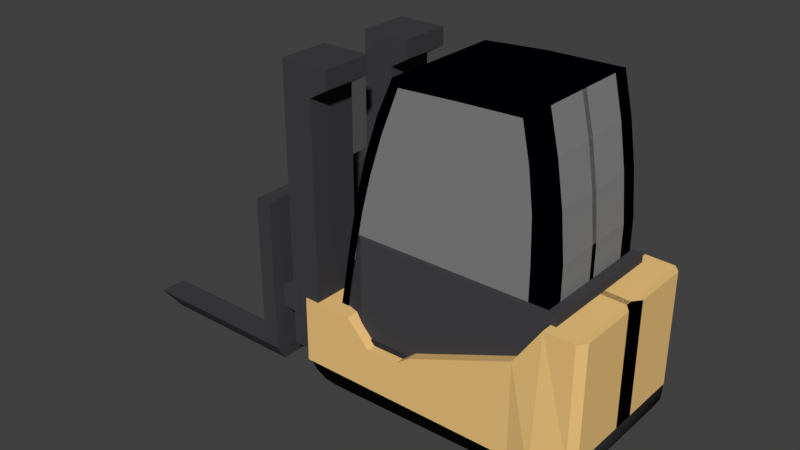 # Source: Forklift.blend  (saved by Blender 2.79.0; exported with 4.5.12 LTS)
import bpy
from mathutils import Matrix  # noqa: F401  (used for matrix-valued properties, if any)

bpy.ops.wm.read_factory_settings(use_empty=True)
scene = bpy.context.scene
scene.name = 'Scene'

# ---- collections
col_collection_1 = bpy.data.collections.new('Collection 1'); scene.collection.children.link(col_collection_1)

# ---- materials (node trees are filled in below, after node groups)
mat_tires = bpy.data.materials.new('Tires')
mat_tires.alpha_threshold = 0.0
mat_tires.use_transparent_shadow = False
mat_tires.diffuse_color = (0.02956, 0.02956, 0.0319, 1.0)
mat_tires.roughness = 0.5
mat_base_color = bpy.data.materials.new('Base Color')
mat_base_color.alpha_threshold = 0.0
mat_base_color.use_transparent_shadow = False
mat_base_color.diffuse_color = (0.6267, 0.6267, 0.6267, 1.0)
mat_base_color.roughness = 0.5
mat_forks = bpy.data.materials.new('Forks')
mat_forks.alpha_threshold = 0.0
mat_forks.use_transparent_shadow = False
mat_forks.diffuse_color = (0.05286, 0.05127, 0.05613, 1.0)
mat_forks.roughness = 0.5
mat_material_003 = bpy.data.materials.new('Material.003')
mat_material_003.alpha_threshold = 0.0
mat_material_003.use_transparent_shadow = False
mat_material_003.diffuse_color = (0.05951, 0.05781, 0.06301, 1.0)
mat_material_003.roughness = 0.5
mat_material_001 = bpy.data.materials.new('Material.001')
mat_material_001.alpha_threshold = 0.0
mat_material_001.use_transparent_shadow = False
mat_material_001.diffuse_color = (0.0, 0.0, 0.0009106, 1.0)
mat_material_001.roughness = 0.5
mat_material_002 = bpy.data.materials.new('Material.002')
mat_material_002.alpha_threshold = 0.0
mat_material_002.use_transparent_shadow = False
mat_material_002.diffuse_color = (0.233, 0.233, 0.233, 1.0)
mat_material_002.roughness = 0.5
mat_body = bpy.data.materials.new('Body')
mat_body.alpha_threshold = 0.0
mat_body.use_transparent_shadow = False
mat_body.diffuse_color = (0.8879, 0.5776, 0.2195, 1.0)
mat_body.roughness = 0.5

# ---- material node trees

# ---- world
world_world = bpy.data.worlds.new('World'); scene.world = world_world
world_world.color = (0.05088, 0.05088, 0.05088)
world_world.use_sun_shadow = False
world_world.sun_shadow_jitter_overblur = 0.0
world_world.cycles.sampling_method = 'MANUAL'

# ---- meshes
me_cylinder_001 = bpy.data.meshes.new('Cylinder.001')
me_cylinder_001.from_pydata([(-6.554, 1.69, -1.0), (-6.554, 1.69, 1.0), (0.3827, 0.9239, -1.0), (0.3827, 0.9239, 1.0), (0.7071, 0.7071, -1.0), (0.7071, 0.7071, 1.0), (0.9239, 0.3827, -1.0), (0.9239, 0.3827, 1.0), (1.0, -4.371e-08, -1.0), (1.0, -4.371e-08, 1.0), (0.9239, -0.3827, -1.0), (0.9239, -0.3827, 1.0), (0.7071, -0.7071, -1.0), (0.7071, -0.7071, 1.0), (0.3827, -0.9239, -1.0), (0.3827, -0.9239, 1.0), (-6.554, -0.3103, -1.0), (-6.554, -0.3103, 1.0), (-6.936, -0.2342, -1.0), (-6.936, -0.2342, 1.0), (-7.261, -0.01744, -1.0), (-7.261, -0.01744, 1.0), (-7.478, 0.307, -1.0), (-7.478, 0.307, 1.0), (-7.554, 0.6897, -1.0), (-7.554, 0.6897, 1.0), (-7.478, 1.072, -1.0), (-7.478, 1.072, 1.0), (-7.261, 1.397, -1.0), (-7.261, 1.397, 1.0), (-6.936, 1.614, -1.0), (-6.936, 1.614, 1.0)], [], [(0, 1, 3, 2), (2, 3, 5, 4), (4, 5, 7, 6), (6, 7, 9, 8), (8, 9, 11, 10), (10, 11, 13, 12), (12, 13, 15, 14), (14, 15, 17, 16), (16, 17, 19, 18), (18, 19, 21, 20), (20, 21, 23, 22), (22, 23, 25, 24), (24, 25, 27, 26), (26, 27, 29, 28), (3, 1, 31, 29, 27, 25, 23, 21, 19, 17, 15, 13, 11, 9, 7, 5), (28, 29, 31, 30), (30, 31, 1, 0), (0, 2, 4, 6, 8, 10, 12, 14, 16, 18, 20, 22, 24, 26, 28, 30)])
me_cylinder_001.polygons.foreach_set('use_smooth', [True] * 18)
me_cylinder_001.materials.append(mat_tires)
me_cylinder_001.use_remesh_preserve_volume = False
me_cylinder_001.use_remesh_preserve_attributes = False
me_cylinder_001.use_mirror_vertex_groups = False
me_cylinder_001.update()
me_cube_004 = bpy.data.meshes.new('Cube.004')
me_cube_004.from_pydata([(-1.0, -1.0, -1.0), (-1.0, -1.0, 1.141), (-1.0, 1.0, -1.0), (-1.0, 1.0, 1.141), (1.0, -1.0, -1.0), (2.191, -1.0, 1.141), (1.0, 1.0, -1.0), (2.191, 1.0, 1.141), (-1.0, -1.0, 1.003), (-1.0, 1.0, 1.003), (2.191, 1.0, 1.003), (2.191, -1.0, 1.003), (-1.0, 1.0, 0.9221), (1.0, 1.0, 0.9221), (1.0, -1.0, 0.9221), (-1.0, -1.0, 0.9221), (-1.0, 3.076, -1.0), (-1.0, 3.076, 1.141), (-1.0, 5.076, -1.0), (-1.0, 5.076, 1.141), (1.0, 3.076, -1.0), (2.191, 3.076, 1.141), (1.0, 5.076, -1.0), (2.191, 5.076, 1.141), (-1.0, 3.076, 1.003), (-1.0, 5.076, 1.003), (2.191, 5.076, 1.003), (2.191, 3.076, 1.003), (-1.0, 5.076, 0.9221), (1.0, 5.076, 0.9221), (1.0, 3.076, 0.9221), (-1.0, 3.076, 0.9221), (-2.842, -1.499, -1.041), (-2.842, -1.499, 0.1217), (-2.842, 5.524, -1.041), (-2.842, 5.524, 0.1217), (-1.804, -1.499, -1.041), (-1.804, -1.499, 0.1217), (-1.804, 5.524, -1.041), (-1.804, 5.524, 0.1217), (-2.885, 5.154, -1.161), (-2.885, -1.129, -1.161), (-1.846, 5.154, -1.161), (-1.846, -1.129, -1.161), (-2.842, -0.4255, -1.041), (-2.842, -0.4255, 0.1217), (-1.804, -0.4255, -1.041), (-1.804, -0.4255, 0.1217), (-2.885, -0.169, -1.161), (-1.846, -0.169, -1.161), (-2.842, 4.517, 0.1217), (-1.804, 4.517, -1.041), (-1.846, 4.253, -1.161), (-2.842, 4.517, -1.041), (-1.804, 4.517, 0.1217), (-2.885, 4.253, -1.161), (-12.72, -0.4255, -1.041), (-12.72, -1.499, -1.041), (-11.58, -0.169, -1.161), (-11.58, -1.129, -1.161), (-11.58, 5.154, -1.161), (-12.72, 5.524, -1.041), (-12.72, 4.517, -1.041), (-11.58, 4.253, -1.161), (-1.976, -1.031, -0.7305), (-1.976, -1.031, -0.5505), (-1.976, 4.917, -0.7305), (-1.976, 4.917, -0.5505), (-0.441, -1.031, -0.7305), (-0.441, -1.031, -0.5505), (-0.441, 4.917, -0.7305), (-0.441, 4.917, -0.5505), (3.868, -0.6184, -0.8346), (3.868, -0.6184, 0.006111), (3.868, 4.585, -0.8346), (3.868, 4.585, 0.006111), (16.82, -0.6184, -0.8346), (16.82, -0.6184, 0.006111), (16.82, 4.585, -0.8346), (16.82, 4.585, 0.00611), (3.34, -0.3789, 0.006111), (3.34, 4.346, 0.006111), (2.447, -0.3789, -0.5924), (2.476, 4.346, -0.5922), (2.447, -0.3789, -0.7747), (2.447, 4.346, -0.7747), (3.868, -0.6184, -0.575), (3.868, 4.585, -0.575), (16.82, 4.585, -0.575), (16.82, -0.6184, -0.575), (14.91, -0.4348, -0.5888), (14.91, -0.4348, 0.2519), (16.15, -0.4348, -0.5888), (16.15, -0.4348, 0.2519), (15.87, -0.4348, 0.5943), (15.43, -0.4348, 0.911), (14.84, -0.4348, 1.205), (5.981, -0.4348, 1.165), (4.914, -0.4348, 0.8852), (4.004, -0.4348, 0.5612), (3.313, -0.4348, 0.2261), (2.811, -0.4348, -0.07577), (2.403, -0.4348, -0.3519), (1.995, -0.4348, -0.6317), (14.82, -0.4348, 0.5759), (14.5, -0.4348, 0.8705), (14.0, -0.4348, 1.143), (6.365, -0.4348, 1.109), (5.242, -0.4348, 0.7711), (4.426, -0.4348, 0.4728), (3.799, -0.4348, 0.1893), (3.139, -0.4348, -0.1899), (2.48, -0.4348, -0.6612), (2.81, -0.4348, -0.4255), (10.03, -0.4348, 1.197), (10.11, -0.4348, 1.129), (16.15, 0.2021, -0.5888), (16.15, 0.2021, 0.2519), (15.87, 0.2021, 0.5943), (15.43, 0.2021, 0.911), (14.84, 0.2021, 1.205), (5.981, 0.2021, 1.165), (4.914, 0.2021, 0.8852), (4.004, 0.2021, 0.5612), (3.313, 0.2021, 0.2261), (2.811, 0.2021, -0.07577), (2.403, 0.2021, -0.3519), (1.995, 0.2021, -0.6317), (10.03, 0.2021, 1.197), (10.07, -0.4348, 0.5288), (10.11, -0.4348, 0.825), (10.15, -0.4348, 0.2215), (14.91, -0.4348, -0.1415), (16.15, -0.4348, -0.1415), (16.15, 0.2021, -0.1415), (16.15, -0.4348, -0.3381), (16.15, 0.2021, -0.3381), (14.91, -0.4348, -0.3381), (10.19, -0.4348, -0.1609), (14.84, 2.075, 1.205), (5.981, 2.075, 1.165), (10.03, 2.075, 1.197), (16.15, 2.111, 0.2519), (15.87, 2.111, 0.5943), (15.43, 2.111, 0.911), (14.84, 2.111, 1.205), (16.15, 2.111, -0.1415), (5.981, 2.077, 1.165), (4.914, 2.077, 0.8852), (4.004, 2.077, 0.5612), (3.313, 2.077, 0.2261), (2.811, 2.077, -0.07577), (2.403, 2.077, -0.3519), (1.995, 2.077, -0.6317), (14.91, 4.424, -0.5888), (14.91, 4.424, 0.2519), (16.15, 4.424, -0.5888), (16.15, 4.424, 0.2519), (15.87, 4.424, 0.5943), (15.43, 4.424, 0.911), (14.84, 4.424, 1.205), (5.981, 4.424, 1.165), (4.914, 4.424, 0.8852), (4.004, 4.424, 0.5612), (3.313, 4.424, 0.2261), (2.811, 4.424, -0.07577), (2.403, 4.424, -0.3519), (1.995, 4.424, -0.6317), (14.82, 4.424, 0.5759), (14.5, 4.424, 0.8705), (14.0, 4.424, 1.143), (6.365, 4.424, 1.109), (5.242, 4.424, 0.7711), (4.426, 4.424, 0.4728), (3.799, 4.424, 0.1893), (3.139, 4.424, -0.1899), (2.48, 4.424, -0.6612), (2.81, 4.424, -0.4255), (10.03, 4.424, 1.197), (10.11, 4.424, 1.129), (16.15, 3.787, -0.5888), (16.15, 3.787, 0.2519), (15.87, 3.787, 0.5943), (15.43, 3.787, 0.911), (14.84, 3.787, 1.205), (5.981, 3.787, 1.165), (4.914, 3.787, 0.8852), (4.004, 3.787, 0.5612), (3.313, 3.787, 0.2261), (2.811, 3.787, -0.07577), (2.403, 3.787, -0.3519), (1.995, 3.787, -0.6317), (10.03, 3.787, 1.197), (10.07, 4.424, 0.5288), (10.11, 4.424, 0.825), (10.15, 4.424, 0.2215), (14.91, 4.424, -0.1415), (16.15, 4.424, -0.1415), (16.15, 3.787, -0.1415), (16.15, 4.424, -0.3381), (16.15, 3.787, -0.3381), (14.91, 4.424, -0.3381), (10.19, 4.424, -0.1609), (14.84, 1.915, 1.205), (5.981, 1.915, 1.165), (10.03, 1.915, 1.197), (16.15, 1.878, 0.2519), (15.87, 1.878, 0.5943), (15.43, 1.878, 0.911), (14.84, 1.878, 1.205), (16.15, 1.878, -0.1415), (5.981, 1.912, 1.165), (4.914, 1.912, 0.8852), (4.004, 1.912, 0.5612), (3.313, 1.912, 0.2261), (2.811, 1.912, -0.07577), (2.403, 1.912, -0.3519), (1.995, 1.912, -0.6317), (4.75, -1.035, -1.088), (4.907, -1.035, -0.7709), (18.39, -1.035, -0.929), (18.39, -1.035, -0.06829), (16.33, -1.221, -1.105), (16.5, -1.035, -0.06062), (18.8, -0.7251, -0.929), (18.8, -0.7251, -0.06829), (14.75, -1.035, -0.3649), (14.75, -1.035, -1.088), (7.058, -1.035, -0.7681), (7.184, -1.035, -1.088), (7.897, -1.035, -1.088), (7.897, -1.035, -0.6904), (0.07319, -1.035, -1.088), (0.07319, -1.035, -0.7893), (3.4, -1.035, -0.5831), (0.07319, -1.035, -0.5795), (4.907, 2.183, -0.7709), (18.39, 2.183, -0.06829), (16.5, 2.183, -0.06062), (18.8, 2.493, -0.929), (18.8, 2.493, -0.06829), (14.75, 2.183, -0.3649), (7.058, 2.183, -0.7681), (7.897, 2.183, -0.6904), (0.07319, 2.183, -1.088), (0.07319, 2.183, -0.7893), (3.4, 2.183, -0.5831), (0.07319, 2.183, -0.5795), (18.39, 2.516, -0.929), (16.33, 2.33, -1.105), (4.75, 5.132, -1.088), (4.907, 5.132, -0.7709), (18.39, 5.132, -0.929), (18.39, 5.132, -0.06829), (16.33, 5.318, -1.105), (16.5, 5.132, -0.06062), (18.8, 4.822, -0.929), (18.8, 4.822, -0.06829), (14.75, 5.132, -0.3649), (14.75, 5.132, -1.088), (7.058, 5.132, -0.7681), (7.184, 5.132, -1.088), (7.897, 5.132, -1.088), (7.897, 5.132, -0.6904), (0.07319, 5.132, -1.088), (0.07319, 5.132, -0.7893), (3.4, 5.132, -0.5831), (0.07319, 5.132, -0.5795), (4.907, 1.914, -0.7709), (18.39, 1.914, -0.06829), (16.5, 1.914, -0.06062), (18.8, 1.604, -0.929), (18.8, 1.604, -0.06829), (14.75, 1.914, -0.3649), (7.058, 1.914, -0.7681), (7.897, 1.914, -0.6904), (0.07319, 1.914, -1.088), (0.07319, 1.914, -0.7893), (3.4, 1.914, -0.5831), (0.07319, 1.914, -0.5795), (18.39, 1.581, -0.929), (16.33, 1.767, -1.105)], [], [(8, 1, 3, 9), (9, 3, 7, 10), (10, 7, 5, 11), (11, 5, 1, 8), (2, 6, 4, 0), (7, 3, 1, 5), (14, 11, 8, 15), (13, 10, 11, 14), (12, 9, 10, 13), (15, 8, 9, 12), (0, 15, 12, 2), (2, 12, 13, 6), (6, 13, 14, 4), (4, 14, 15, 0), (24, 17, 19, 25), (25, 19, 23, 26), (26, 23, 21, 27), (27, 21, 17, 24), (18, 22, 20, 16), (23, 19, 17, 21), (30, 27, 24, 31), (29, 26, 27, 30), (28, 25, 26, 29), (31, 24, 25, 28), (16, 31, 28, 18), (18, 28, 29, 22), (22, 29, 30, 20), (20, 30, 31, 16), (53, 50, 35, 34), (34, 35, 39, 38), (46, 47, 37, 36), (36, 37, 33, 32), (36, 32, 41, 43), (47, 45, 33, 37), (48, 49, 43, 41), (34, 38, 42, 40), (34, 40, 60, 61), (46, 36, 43, 49), (51, 46, 49, 52), (48, 41, 59, 58), (55, 52, 49, 48), (54, 50, 45, 47), (51, 54, 47, 46), (32, 33, 45, 44), (38, 39, 54, 51), (39, 35, 50, 54), (40, 42, 52, 55), (38, 51, 52, 42), (44, 53, 55, 48), (44, 45, 50, 53), (62, 61, 60, 63), (57, 56, 58, 59), (40, 55, 63, 60), (53, 34, 61, 62), (32, 44, 56, 57), (55, 53, 62, 63), (44, 48, 58, 56), (41, 32, 57, 59), (64, 65, 67, 66), (66, 67, 71, 70), (70, 71, 69, 68), (68, 69, 65, 64), (66, 70, 68, 64), (71, 67, 65, 69), (86, 73, 75, 87), (87, 75, 79, 88), (88, 79, 77, 89), (89, 77, 73, 86), (74, 78, 76, 72), (79, 75, 73, 77), (73, 75, 81, 80), (80, 81, 83, 82), (82, 83, 85, 84), (72, 84, 85, 74), (76, 89, 86, 72), (78, 88, 89, 76), (74, 87, 88, 78), (72, 86, 87, 74), (82, 86, 73, 80), (84, 72, 86, 82), (83, 87, 74, 85), (75, 87, 83, 81), (133, 93, 91, 132), (91, 93, 94, 104), (95, 105, 104, 94), (96, 106, 105, 95), (114, 115, 106, 96), (98, 108, 107, 97), (99, 109, 108, 98), (100, 110, 109, 99), (101, 111, 110, 100), (102, 113, 111, 101), (103, 112, 113, 102), (97, 107, 115, 114), (96, 95, 119, 120), (103, 102, 126, 127), (100, 99, 123, 124), (114, 96, 120, 128), (97, 114, 128, 121), (94, 93, 117, 118), (101, 100, 124, 125), (135, 92, 116, 136), (98, 97, 121, 122), (95, 94, 118, 119), (102, 101, 125, 126), (99, 98, 122, 123), (129, 130, 108, 109), (104, 105, 130, 129), (107, 108, 130, 115), (105, 106, 115, 130), (110, 131, 129, 109), (91, 104, 129, 131), (93, 133, 134, 117), (135, 133, 132, 137), (92, 135, 137, 90), (133, 135, 136, 134), (111, 138, 131, 110), (132, 91, 131, 138), (128, 120, 139, 141), (121, 128, 141, 140), (118, 117, 142, 143), (119, 118, 143, 144), (120, 119, 144, 145), (117, 134, 146, 142), (127, 126, 152, 153), (125, 124, 150, 151), (123, 122, 148, 149), (126, 125, 151, 152), (124, 123, 149, 150), (122, 121, 147, 148), (197, 196, 155, 157), (155, 168, 158, 157), (159, 158, 168, 169), (160, 159, 169, 170), (178, 160, 170, 179), (162, 161, 171, 172), (163, 162, 172, 173), (164, 163, 173, 174), (165, 164, 174, 175), (166, 165, 175, 177), (167, 166, 177, 176), (161, 178, 179, 171), (160, 184, 183, 159), (167, 191, 190, 166), (164, 188, 187, 163), (178, 192, 184, 160), (161, 185, 192, 178), (158, 182, 181, 157), (165, 189, 188, 164), (199, 200, 180, 156), (162, 186, 185, 161), (159, 183, 182, 158), (166, 190, 189, 165), (163, 187, 186, 162), (193, 173, 172, 194), (168, 193, 194, 169), (171, 179, 194, 172), (169, 194, 179, 170), (174, 173, 193, 195), (155, 195, 193, 168), (157, 181, 198, 197), (199, 201, 196, 197), (156, 154, 201, 199), (197, 198, 200, 199), (175, 174, 195, 202), (196, 202, 195, 155), (192, 205, 203, 184), (185, 204, 205, 192), (182, 207, 206, 181), (183, 208, 207, 182), (184, 209, 208, 183), (181, 206, 210, 198), (191, 217, 216, 190), (189, 215, 214, 188), (187, 213, 212, 186), (190, 216, 215, 189), (188, 214, 213, 187), (186, 212, 211, 185), (229, 228, 219, 218), (220, 221, 223, 222), (221, 220, 224, 225), (222, 223, 226, 227), (230, 231, 228, 229), (227, 226, 231, 230), (218, 219, 233, 232), (233, 219, 234, 235), (233, 235, 247, 245), (228, 231, 243, 242), (219, 228, 242, 236), (226, 223, 238, 241), (231, 226, 241, 243), (234, 219, 236, 246), (225, 224, 239, 240), (221, 225, 240, 237), (223, 221, 237, 238), (235, 234, 246, 247), (232, 233, 245, 244), (220, 222, 249, 248), (220, 248, 239, 224), (261, 250, 251, 260), (252, 254, 255, 253), (253, 257, 256, 252), (254, 259, 258, 255), (262, 261, 260, 263), (259, 262, 263, 258), (250, 264, 265, 251), (265, 267, 266, 251), (265, 277, 279, 267), (260, 274, 275, 263), (251, 268, 274, 260), (258, 273, 270, 255), (263, 275, 273, 258), (266, 278, 268, 251), (257, 272, 271, 256), (253, 269, 272, 257), (255, 270, 269, 253), (267, 279, 278, 266), (264, 276, 277, 265), (252, 280, 281, 254), (252, 256, 271, 280)])
me_cube_004.polygons.foreach_set('material_index', [1, 1, 1, 1, 1, 1, 1, 1, 1, 1, 1, 1, 1, 1, 1, 1, 1, 1, 1, 1, 1, 1, 1, 1, 1, 1, 1, 1, 1, 1, 1, 1, 1, 1, 1, 1, 1, 1, 1, 1, 1, 1, 1, 1, 1, 1, 1, 1, 1, 1, 1, 1, 1, 1, 1, 1, 1, 1, 1, 1, 1, 1, 1, 1, 2, 2, 2, 2, 2, 2, 2, 2, 2, 2, 2, 2, 2, 2, 2, 2, 2, 2, 3, 3, 3, 3, 3, 3, 3, 3, 3, 3, 3, 3, 3, 3, 3, 3, 3, 3, 3, 0, 3, 3, 3, 3, 4, 4, 4, 4, 4, 4, 3, 3, 0, 0, 4, 4, 3, 3, 4, 4, 4, 4, 4, 4, 4, 4, 4, 4, 3, 3, 3, 3, 3, 3, 3, 3, 3, 3, 3, 3, 3, 3, 3, 3, 3, 3, 3, 0, 3, 3, 3, 3, 4, 4, 4, 4, 4, 4, 3, 3, 0, 0, 4, 4, 3, 3, 4, 4, 4, 4, 4, 4, 4, 4, 4, 4, 5, 5, 5, 5, 5, 5, 5, 5, 5, 5, 5, 5, 5, 5, 5, 5, 5, 5, 5, 5, 5, 5, 5, 5, 5, 5, 5, 5, 5, 5, 5, 5, 5, 5, 5, 5, 5, 5, 5, 5, 5, 5])
me_cube_004.materials.append(mat_base_color)
me_cube_004.materials.append(mat_forks)
me_cube_004.materials.append(mat_material_003)
me_cube_004.materials.append(mat_material_001)
me_cube_004.materials.append(mat_material_002)
me_cube_004.materials.append(mat_body)
me_cube_004.use_remesh_preserve_volume = False
me_cube_004.use_remesh_preserve_attributes = False
me_cube_004.use_mirror_vertex_groups = False
me_cube_004.update()

# ---- objects
ob_cylinder_001 = bpy.data.objects.new('Cylinder.001', me_cylinder_001)
ob_cube_003 = bpy.data.objects.new('Cube.003', me_cube_004)

# ---- transforms, parenting, visibility, modifiers, constraints
ob_cylinder_001.location = (3.762, -0.4527, 0.582)
ob_cylinder_001.rotation_euler = (1.571, -0.1048, 0.0)
ob_cylinder_001.scale = (0.6311, 0.6311, 1.295)
ob_cylinder_001.lineart.crease_threshold = 0.0
ob_cube_003.location = (-0.8358, -1.431, 2.956)
ob_cube_003.scale = (0.279, 0.4636, 2.379)
ob_cube_003.lineart.crease_threshold = 0.0

# ---- collection membership
col_collection_1.objects.link(ob_cylinder_001)
col_collection_1.objects.link(ob_cube_003)

# ---- scene / render settings (as saved in the file)
scene.frame_start = 1; scene.frame_end = 80; scene.frame_set(7)
scene.render.engine = 'BLENDER_EEVEE_NEXT'
scene.render.resolution_percentage = 50
scene.render.dither_intensity = 0.0
scene.cycles.use_denoising = False
scene.cycles.samples = 128
scene.cycles.sampling_pattern = 'TABULATED_SOBOL'
scene.cycles.use_adaptive_sampling = False
scene.cycles.use_light_tree = False
scene.cycles.blur_glossy = 0.0
scene.cycles.sample_clamp_indirect = 0.0
scene.view_settings.view_transform = 'Standard'
bpy.context.view_layer.update()

# ---- added for rendering (the .blend has no active camera and no usable light): camera, sun
cam_auto = bpy.data.cameras.new('AutoCamera')
cam_auto.lens = 50.0
cam_auto.sensor_width = 36.0
cam_auto.clip_end = 1000.0
ob_auto_camera = bpy.data.objects.new('AutoCamera', cam_auto)
scene.collection.objects.link(ob_auto_camera)
ob_auto_camera.location = (10.5249, -13.0877, 11.0556)
ob_auto_camera.rotation_euler = (1.09748, -7.21219e-08, 0.694738)
scene.camera = ob_auto_camera
light_auto_sun = bpy.data.lights.new('AutoSun', 'SUN')
light_auto_sun.energy = 3.0
light_auto_sun.angle = 0.0523599
ob_auto_sun = bpy.data.objects.new('AutoSun', light_auto_sun)
scene.collection.objects.link(ob_auto_sun)
ob_auto_sun.rotation_euler = (0.872665, 0.174533, 0.523599)
bpy.context.view_layer.update()
